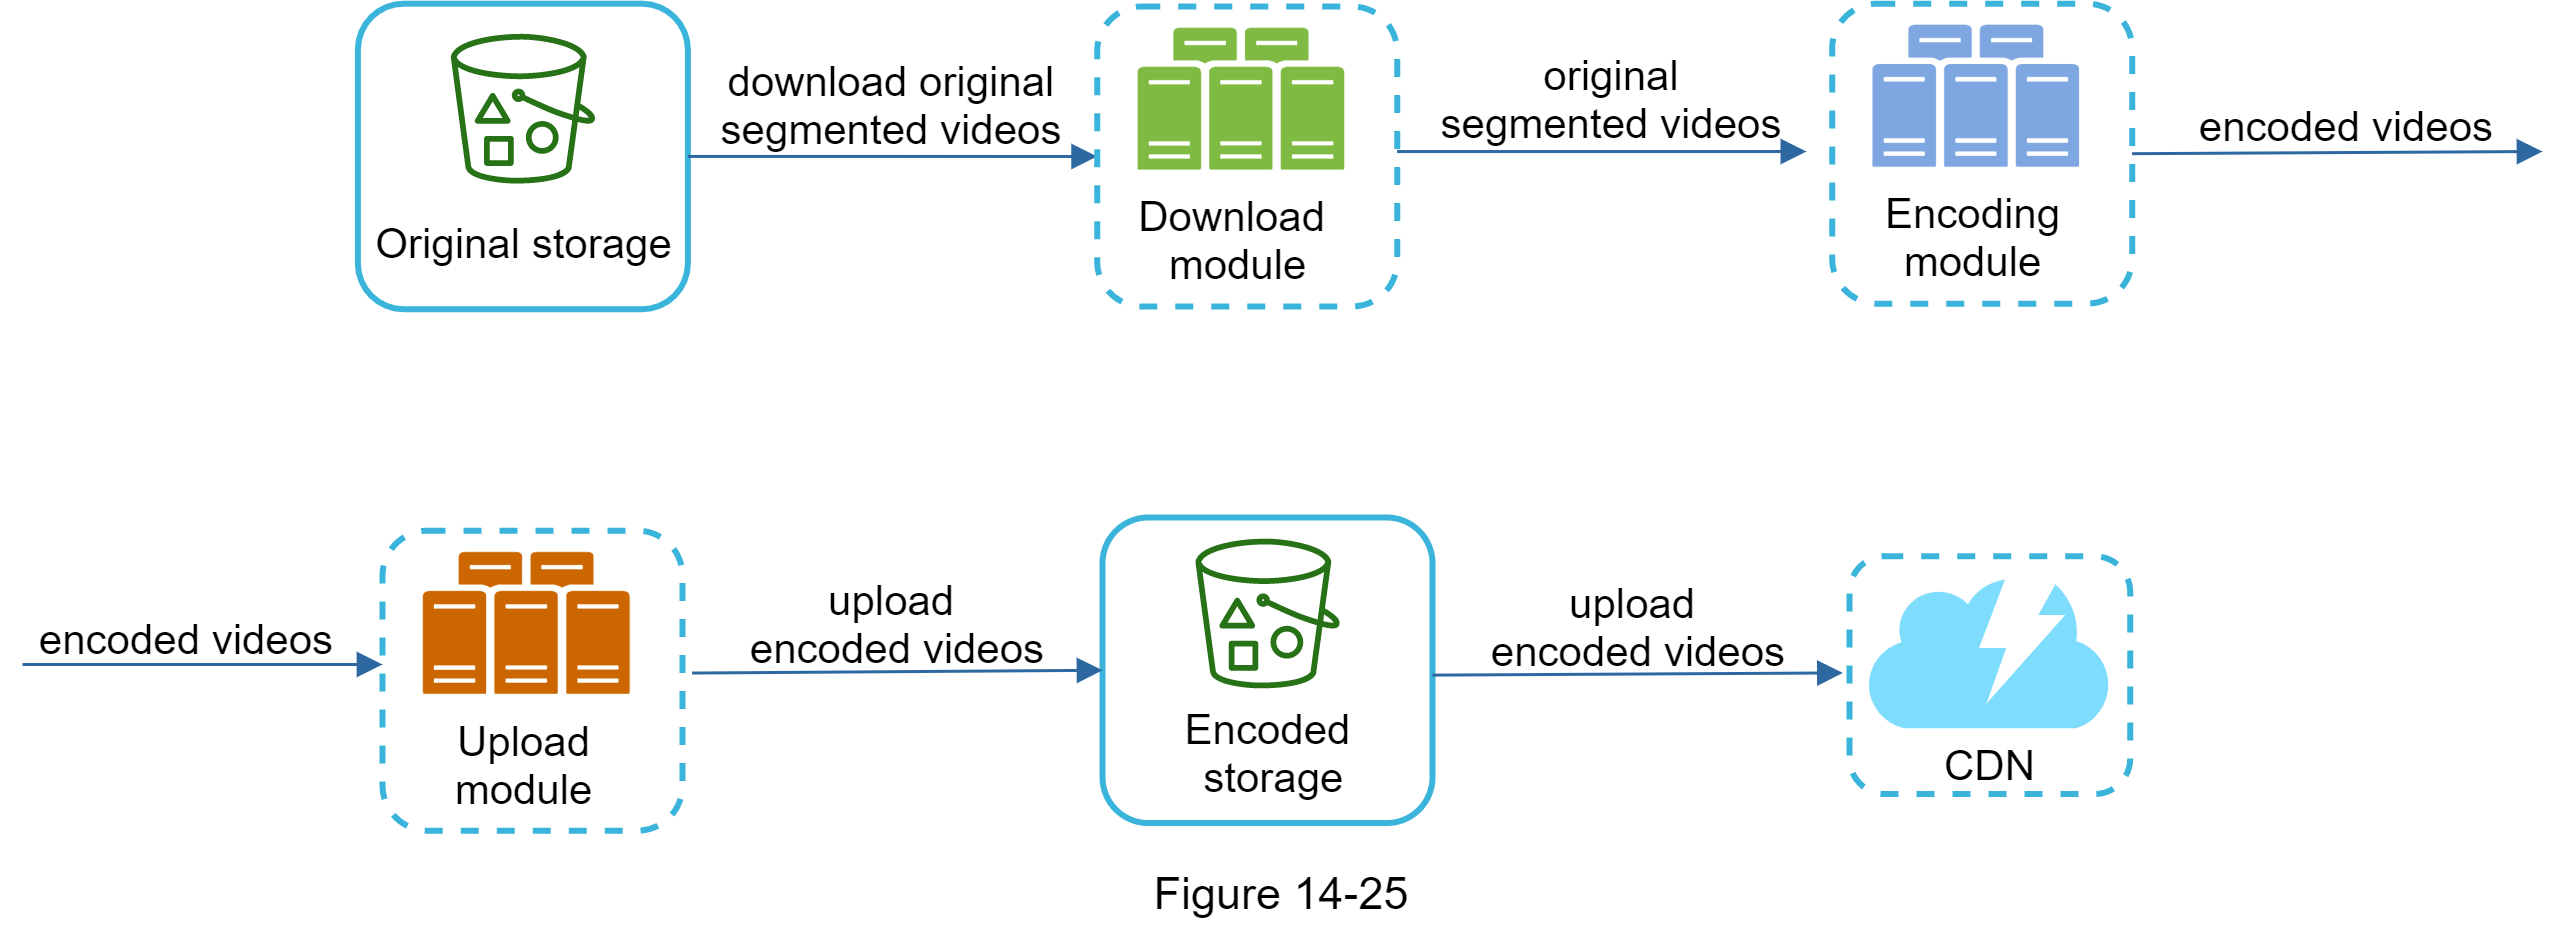

The diagram above was exported from draw.io. Its source (the exported page's mxGraphModel, read from the mxfile embedded in the PNG):
<mxGraphModel dx="2269" dy="784" grid="1" gridSize="10" guides="1" tooltips="1" connect="1" arrows="1" fold="1" page="1" pageScale="1" pageWidth="850" pageHeight="1100" math="0" shadow="0">
  <root>
    <mxCell id="0" />
    <mxCell id="1" parent="0" />
    <mxCell id="6FyIF-RfVRWVo-03pndL-1" value="" style="group" parent="1" vertex="1" connectable="0">
      <mxGeometry x="-40" y="258.72999999999996" width="840" height="275.66" as="geometry" />
    </mxCell>
    <mxCell id="enbBu6xx74ct_XNkLzuB-1" value="" style="group" parent="6FyIF-RfVRWVo-03pndL-1" vertex="1" connectable="0">
      <mxGeometry x="111.78999999999999" y="5.684341886080802e-14" width="110.00000000000001" height="101.85000000000002" as="geometry" />
    </mxCell>
    <mxCell id="enbBu6xx74ct_XNkLzuB-2" value="" style="whiteSpace=wrap;html=1;rounded=1;strokeColor=#3AB4DA;fillColor=none;gradientColor=none;fontSize=15;align=center;strokeWidth=2;" parent="enbBu6xx74ct_XNkLzuB-1" vertex="1">
      <mxGeometry x="1.4210854715202004e-14" width="110" height="101.85" as="geometry" />
    </mxCell>
    <mxCell id="enbBu6xx74ct_XNkLzuB-3" value="" style="outlineConnect=0;fontColor=#232F3E;gradientColor=none;fillColor=#277116;strokeColor=none;dashed=0;verticalLabelPosition=bottom;verticalAlign=top;align=center;html=1;fontSize=12;fontStyle=0;aspect=fixed;pointerEvents=1;shape=mxgraph.aws4.bucket_with_objects;" parent="enbBu6xx74ct_XNkLzuB-1" vertex="1">
      <mxGeometry x="30.960000000000008" y="10" width="48.08" height="50" as="geometry" />
    </mxCell>
    <mxCell id="enbBu6xx74ct_XNkLzuB-4" value="&lt;font style=&quot;font-size: 14px&quot;&gt;Original storage&lt;/font&gt;" style="text;html=1;resizable=0;points=[];autosize=1;align=center;verticalAlign=top;spacingTop=-4;fontSize=14;fontColor=#000000;" parent="enbBu6xx74ct_XNkLzuB-1" vertex="1">
      <mxGeometry y="69.31326801959409" width="110" height="20" as="geometry" />
    </mxCell>
    <mxCell id="enbBu6xx74ct_XNkLzuB-14" style="edgeStyle=none;rounded=0;html=1;endArrow=block;jettySize=auto;orthogonalLoop=1;strokeWidth=1;fontSize=16;strokeColor=#2E68A1;exitX=1;exitY=0.5;exitDx=0;exitDy=0;" parent="6FyIF-RfVRWVo-03pndL-1" source="enbBu6xx74ct_XNkLzuB-2" target="enbBu6xx74ct_XNkLzuB-24" edge="1">
      <mxGeometry relative="1" as="geometry">
        <mxPoint x="166.21000000000004" y="291.27000000000004" as="targetPoint" />
        <mxPoint x="166.78999999999996" y="101.84999999999997" as="sourcePoint" />
      </mxGeometry>
    </mxCell>
    <mxCell id="enbBu6xx74ct_XNkLzuB-27" value="&lt;font style=&quot;font-size: 14px&quot;&gt;download original segmented videos&lt;/font&gt;" style="text;html=1;strokeColor=none;fillColor=none;align=center;verticalAlign=middle;whiteSpace=wrap;rounded=0;" parent="6FyIF-RfVRWVo-03pndL-1" vertex="1">
      <mxGeometry x="230" y="23.230000000000018" width="120" height="20" as="geometry" />
    </mxCell>
    <mxCell id="enbBu6xx74ct_XNkLzuB-32" style="edgeStyle=none;rounded=0;html=1;endArrow=block;jettySize=auto;orthogonalLoop=1;strokeWidth=1;fontSize=16;strokeColor=#2E68A1;exitX=1;exitY=0.5;exitDx=0;exitDy=0;" parent="6FyIF-RfVRWVo-03pndL-1" edge="1">
      <mxGeometry relative="1" as="geometry">
        <mxPoint x="594.63" y="49.27865894217342" as="targetPoint" />
        <mxPoint x="458.2099999999999" y="49.275000000000034" as="sourcePoint" />
      </mxGeometry>
    </mxCell>
    <mxCell id="enbBu6xx74ct_XNkLzuB-33" value="&lt;font style=&quot;font-size: 14px&quot;&gt;original segmented videos&lt;/font&gt;" style="text;html=1;strokeColor=none;fillColor=none;align=center;verticalAlign=middle;whiteSpace=wrap;rounded=0;" parent="6FyIF-RfVRWVo-03pndL-1" vertex="1">
      <mxGeometry x="470" y="21.27000000000004" width="120" height="20" as="geometry" />
    </mxCell>
    <mxCell id="enbBu6xx74ct_XNkLzuB-34" style="edgeStyle=none;rounded=0;html=1;endArrow=block;jettySize=auto;orthogonalLoop=1;strokeWidth=1;fontSize=16;strokeColor=#2E68A1;exitX=1;exitY=0.5;exitDx=0;exitDy=0;" parent="6FyIF-RfVRWVo-03pndL-1" source="enbBu6xx74ct_XNkLzuB-29" edge="1">
      <mxGeometry relative="1" as="geometry">
        <mxPoint x="840" y="49.27000000000004" as="targetPoint" />
        <mxPoint x="710" y="39.97500000000002" as="sourcePoint" />
      </mxGeometry>
    </mxCell>
    <mxCell id="enbBu6xx74ct_XNkLzuB-35" value="&lt;font style=&quot;font-size: 14px&quot;&gt;encoded videos&lt;/font&gt;" style="text;html=1;strokeColor=none;fillColor=none;align=center;verticalAlign=middle;whiteSpace=wrap;rounded=0;" parent="6FyIF-RfVRWVo-03pndL-1" vertex="1">
      <mxGeometry x="720" y="30.27000000000004" width="110" height="20" as="geometry" />
    </mxCell>
    <mxCell id="enbBu6xx74ct_XNkLzuB-24" value="" style="whiteSpace=wrap;html=1;rounded=1;strokeColor=#3ab4da;fillColor=none;gradientColor=none;fontSize=15;align=center;dashed=1;strokeWidth=2;" parent="6FyIF-RfVRWVo-03pndL-1" vertex="1">
      <mxGeometry x="358.21" y="0.9300000000000068" width="100" height="100" as="geometry" />
    </mxCell>
    <mxCell id="enbBu6xx74ct_XNkLzuB-25" value="" style="shadow=0;dashed=0;html=1;strokeColor=none;labelPosition=center;verticalLabelPosition=bottom;verticalAlign=top;shape=mxgraph.office.servers.physical_host_farm;fillColor=#7FBA42;fontSize=14;fontColor=#000000;align=center;" parent="6FyIF-RfVRWVo-03pndL-1" vertex="1">
      <mxGeometry x="371.6856412683916" y="7.991710079598477" width="68.87549981622357" height="47.25913668654248" as="geometry" />
    </mxCell>
    <mxCell id="enbBu6xx74ct_XNkLzuB-26" value="&lt;div&gt;Download&amp;nbsp;&lt;/div&gt;&lt;div&gt;module&lt;/div&gt;" style="text;html=1;resizable=0;points=[];autosize=1;align=center;verticalAlign=top;spacingTop=-4;fontSize=14;fontColor=#000000;" parent="6FyIF-RfVRWVo-03pndL-1" vertex="1">
      <mxGeometry x="365.0030418898901" y="60.24289093035867" width="80" height="40" as="geometry" />
    </mxCell>
    <mxCell id="enbBu6xx74ct_XNkLzuB-29" value="" style="whiteSpace=wrap;html=1;rounded=1;strokeColor=#3ab4da;fillColor=none;gradientColor=none;fontSize=15;align=center;dashed=1;strokeWidth=2;" parent="6FyIF-RfVRWVo-03pndL-1" vertex="1">
      <mxGeometry x="603.2099999999999" width="100" height="100" as="geometry" />
    </mxCell>
    <mxCell id="enbBu6xx74ct_XNkLzuB-30" value="" style="shadow=0;dashed=0;html=1;strokeColor=none;labelPosition=center;verticalLabelPosition=bottom;verticalAlign=top;shape=mxgraph.office.servers.physical_host_farm;fillColor=#7EA6E0;fontSize=14;fontColor=#000000;align=center;" parent="6FyIF-RfVRWVo-03pndL-1" vertex="1">
      <mxGeometry x="616.6856412683915" y="7.06171007959847" width="68.87549981622357" height="47.25913668654248" as="geometry" />
    </mxCell>
    <mxCell id="enbBu6xx74ct_XNkLzuB-31" value="&lt;div&gt;Encoding&lt;/div&gt;&lt;div&gt;module&lt;/div&gt;" style="text;html=1;resizable=0;points=[];autosize=1;align=center;verticalAlign=top;spacingTop=-4;fontSize=14;fontColor=#000000;" parent="6FyIF-RfVRWVo-03pndL-1" vertex="1">
      <mxGeometry x="615.00304188989" y="59.31289093035866" width="70" height="40" as="geometry" />
    </mxCell>
    <mxCell id="fMsk9nk0DE-tGJCaQH_k-7" value="" style="group;dashed=1;strokeColor=none;" parent="6FyIF-RfVRWVo-03pndL-1" vertex="1" connectable="0">
      <mxGeometry x="360" y="171.27000000000004" width="110" height="101.85000000000002" as="geometry" />
    </mxCell>
    <mxCell id="fMsk9nk0DE-tGJCaQH_k-8" value="" style="whiteSpace=wrap;html=1;rounded=1;strokeColor=#3AB4DA;fillColor=none;gradientColor=none;fontSize=15;align=center;strokeWidth=2;" parent="fMsk9nk0DE-tGJCaQH_k-7" vertex="1">
      <mxGeometry width="110" height="101.85" as="geometry" />
    </mxCell>
    <mxCell id="fMsk9nk0DE-tGJCaQH_k-9" value="" style="outlineConnect=0;fontColor=#232F3E;gradientColor=none;fillColor=#277116;strokeColor=none;dashed=0;verticalLabelPosition=bottom;verticalAlign=top;align=center;html=1;fontSize=12;fontStyle=0;aspect=fixed;pointerEvents=1;shape=mxgraph.aws4.bucket_with_objects;" parent="fMsk9nk0DE-tGJCaQH_k-7" vertex="1">
      <mxGeometry x="30.960000000000036" y="7" width="48.08" height="50" as="geometry" />
    </mxCell>
    <mxCell id="fMsk9nk0DE-tGJCaQH_k-10" value="&lt;font style=&quot;font-size: 14px&quot;&gt;Encoded&lt;br&gt;&amp;nbsp;storage&lt;/font&gt;" style="text;html=1;resizable=0;points=[];autosize=1;align=center;verticalAlign=top;spacingTop=-4;fontSize=14;fontColor=#000000;" parent="fMsk9nk0DE-tGJCaQH_k-7" vertex="1">
      <mxGeometry x="20" y="60.00326801959409" width="70" height="40" as="geometry" />
    </mxCell>
    <mxCell id="fMsk9nk0DE-tGJCaQH_k-11" value="" style="group" parent="6FyIF-RfVRWVo-03pndL-1" vertex="1" connectable="0">
      <mxGeometry x="609" y="184.16000000000014" width="93.58084214160812" height="79.30999999999995" as="geometry" />
    </mxCell>
    <mxCell id="fMsk9nk0DE-tGJCaQH_k-12" value="" style="verticalLabelPosition=bottom;html=1;verticalAlign=top;strokeColor=none;fillColor=#7edcfc;shape=mxgraph.azure.content_delivery_network;rounded=1;dashed=1;fontSize=16;align=center;" parent="fMsk9nk0DE-tGJCaQH_k-11" vertex="1">
      <mxGeometry x="6.289999999999964" y="7.809999999999832" width="80" height="49.58" as="geometry" />
    </mxCell>
    <mxCell id="fMsk9nk0DE-tGJCaQH_k-13" value="" style="group" parent="fMsk9nk0DE-tGJCaQH_k-11" vertex="1" connectable="0">
      <mxGeometry x="7.293870967741896" y="57.38662761550643" width="78.99193548387098" height="21.923372384493476" as="geometry" />
    </mxCell>
    <mxCell id="fMsk9nk0DE-tGJCaQH_k-14" value="&lt;font style=&quot;font-size: 14px&quot;&gt;CDN&lt;/font&gt;" style="text;html=1;resizable=0;points=[];autosize=1;align=left;verticalAlign=top;spacingTop=-4;fontSize=16;" parent="fMsk9nk0DE-tGJCaQH_k-13" vertex="1">
      <mxGeometry x="22.741935483870968" width="50" height="20" as="geometry" />
    </mxCell>
    <mxCell id="fMsk9nk0DE-tGJCaQH_k-15" value="" style="whiteSpace=wrap;html=1;rounded=1;strokeColor=#3ab4da;fillColor=none;gradientColor=none;fontSize=15;align=center;dashed=1;strokeWidth=2;" parent="fMsk9nk0DE-tGJCaQH_k-11" vertex="1">
      <mxGeometry width="93.5808421416081" height="79.30843627856552" as="geometry" />
    </mxCell>
    <mxCell id="fMsk9nk0DE-tGJCaQH_k-16" style="edgeStyle=none;rounded=0;html=1;endArrow=block;jettySize=auto;orthogonalLoop=1;strokeWidth=1;fontSize=16;strokeColor=#2E68A1;exitX=1;exitY=0.5;exitDx=0;exitDy=0;entryX=0;entryY=0.5;entryDx=0;entryDy=0;" parent="6FyIF-RfVRWVo-03pndL-1" target="fMsk9nk0DE-tGJCaQH_k-8" edge="1">
      <mxGeometry relative="1" as="geometry">
        <mxPoint x="360" y="222.07999999999998" as="targetPoint" />
        <mxPoint x="223.21000000000004" y="223.11999999999995" as="sourcePoint" />
      </mxGeometry>
    </mxCell>
    <mxCell id="fMsk9nk0DE-tGJCaQH_k-17" value="&lt;font style=&quot;font-size: 14px&quot;&gt;upload &lt;br&gt;encoded videos&lt;/font&gt;" style="text;html=1;strokeColor=none;fillColor=none;align=center;verticalAlign=middle;whiteSpace=wrap;rounded=0;" parent="6FyIF-RfVRWVo-03pndL-1" vertex="1">
      <mxGeometry x="236.78999999999996" y="196.35000000000002" width="110" height="20" as="geometry" />
    </mxCell>
    <mxCell id="fMsk9nk0DE-tGJCaQH_k-18" style="edgeStyle=none;rounded=0;html=1;endArrow=block;jettySize=auto;orthogonalLoop=1;strokeWidth=1;fontSize=16;strokeColor=#2E68A1;exitX=1;exitY=0.5;exitDx=0;exitDy=0;" parent="6FyIF-RfVRWVo-03pndL-1" edge="1">
      <mxGeometry relative="1" as="geometry">
        <mxPoint x="606.79" y="223.07999999999998" as="targetPoint" />
        <mxPoint x="470" y="223.81" as="sourcePoint" />
      </mxGeometry>
    </mxCell>
    <mxCell id="fMsk9nk0DE-tGJCaQH_k-19" value="&lt;font style=&quot;font-size: 14px&quot;&gt;upload &lt;br&gt;encoded videos&lt;/font&gt;" style="text;html=1;strokeColor=none;fillColor=none;align=center;verticalAlign=middle;whiteSpace=wrap;rounded=0;" parent="6FyIF-RfVRWVo-03pndL-1" vertex="1">
      <mxGeometry x="483.5799999999999" y="197.04000000000008" width="110" height="20" as="geometry" />
    </mxCell>
    <mxCell id="fMsk9nk0DE-tGJCaQH_k-20" value="" style="group" parent="6FyIF-RfVRWVo-03pndL-1" vertex="1" connectable="0">
      <mxGeometry x="119.99999999999989" y="175.66000000000003" width="100" height="100" as="geometry" />
    </mxCell>
    <mxCell id="fMsk9nk0DE-tGJCaQH_k-21" value="" style="whiteSpace=wrap;html=1;rounded=1;strokeColor=#3ab4da;fillColor=none;gradientColor=none;fontSize=15;align=center;dashed=1;strokeWidth=2;" parent="fMsk9nk0DE-tGJCaQH_k-20" vertex="1">
      <mxGeometry width="100" height="100" as="geometry" />
    </mxCell>
    <mxCell id="fMsk9nk0DE-tGJCaQH_k-22" value="" style="shadow=0;dashed=0;html=1;strokeColor=none;labelPosition=center;verticalLabelPosition=bottom;verticalAlign=top;shape=mxgraph.office.servers.physical_host_farm;fillColor=#CC6600;fontSize=14;fontColor=#000000;align=center;" parent="fMsk9nk0DE-tGJCaQH_k-20" vertex="1">
      <mxGeometry x="13.475641268391541" y="7.06171007959847" width="68.87549981622357" height="47.25913668654248" as="geometry" />
    </mxCell>
    <mxCell id="fMsk9nk0DE-tGJCaQH_k-23" value="&lt;div&gt;Upload&lt;/div&gt;&lt;div&gt;module&lt;/div&gt;" style="text;html=1;resizable=0;points=[];autosize=1;align=center;verticalAlign=top;spacingTop=-4;fontSize=14;fontColor=#000000;" parent="fMsk9nk0DE-tGJCaQH_k-20" vertex="1">
      <mxGeometry x="16.793041889890105" y="59.31289093035866" width="60" height="40" as="geometry" />
    </mxCell>
    <mxCell id="fMsk9nk0DE-tGJCaQH_k-26" style="edgeStyle=none;rounded=0;html=1;endArrow=block;jettySize=auto;orthogonalLoop=1;strokeWidth=1;fontSize=16;strokeColor=#2E68A1;" parent="6FyIF-RfVRWVo-03pndL-1" edge="1">
      <mxGeometry relative="1" as="geometry">
        <mxPoint x="120" y="220.27000000000004" as="targetPoint" />
        <mxPoint y="220.27000000000004" as="sourcePoint" />
      </mxGeometry>
    </mxCell>
    <mxCell id="fMsk9nk0DE-tGJCaQH_k-27" value="&lt;font style=&quot;font-size: 14px&quot;&gt;encoded videos&lt;/font&gt;" style="text;html=1;strokeColor=none;fillColor=none;align=center;verticalAlign=middle;whiteSpace=wrap;rounded=0;" parent="6FyIF-RfVRWVo-03pndL-1" vertex="1">
      <mxGeometry y="201.27000000000004" width="110" height="20" as="geometry" />
    </mxCell>
    <mxCell id="6FyIF-RfVRWVo-03pndL-2" value="&lt;font style=&quot;font-size: 15px&quot;&gt;Figure 14-25&lt;/font&gt;" style="text;html=1;strokeColor=none;fillColor=none;align=center;verticalAlign=middle;whiteSpace=wrap;rounded=0;" parent="1" vertex="1">
      <mxGeometry x="330" y="540" width="100" height="30" as="geometry" />
    </mxCell>
  </root>
</mxGraphModel>